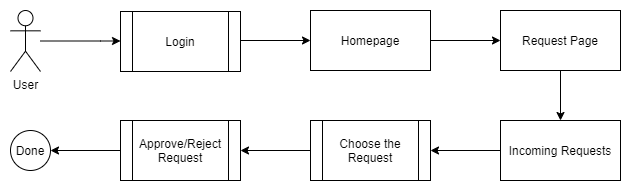

The diagram above was exported from draw.io. Its source (the exported page's mxGraphModel, read from the mxfile embedded in the PNG):
<mxGraphModel dx="868" dy="393" grid="1" gridSize="10" guides="1" tooltips="1" connect="1" arrows="1" fold="1" page="1" pageScale="1" pageWidth="827" pageHeight="1169" math="0" shadow="0">
  <root>
    <mxCell id="0" />
    <mxCell id="1" parent="0" />
    <mxCell id="u4C9lAah9uElFJwiYR1T-1" style="edgeStyle=orthogonalEdgeStyle;rounded=0;orthogonalLoop=1;jettySize=auto;html=1;" parent="1" source="u4C9lAah9uElFJwiYR1T-2" edge="1">
      <mxGeometry relative="1" as="geometry">
        <Array as="points">
          <mxPoint x="280" y="160" />
          <mxPoint x="280" y="160" />
        </Array>
        <mxPoint x="300" y="160.5" as="targetPoint" />
      </mxGeometry>
    </mxCell>
    <mxCell id="u4C9lAah9uElFJwiYR1T-2" value="User" style="shape=umlActor;verticalLabelPosition=bottom;labelBackgroundColor=#ffffff;verticalAlign=top;html=1;outlineConnect=0;" parent="1" vertex="1">
      <mxGeometry x="190" y="130" width="30" height="61" as="geometry" />
    </mxCell>
    <mxCell id="u4C9lAah9uElFJwiYR1T-15" style="edgeStyle=orthogonalEdgeStyle;rounded=0;orthogonalLoop=1;jettySize=auto;html=1;exitX=0;exitY=0.5;exitDx=0;exitDy=0;" parent="1" target="u4C9lAah9uElFJwiYR1T-11" edge="1">
      <mxGeometry relative="1" as="geometry">
        <mxPoint x="300" y="270" as="sourcePoint" />
      </mxGeometry>
    </mxCell>
    <mxCell id="u4C9lAah9uElFJwiYR1T-7" style="edgeStyle=orthogonalEdgeStyle;rounded=0;orthogonalLoop=1;jettySize=auto;html=1;" parent="1" edge="1">
      <mxGeometry relative="1" as="geometry">
        <mxPoint x="420" y="160" as="sourcePoint" />
        <mxPoint x="490" y="160" as="targetPoint" />
      </mxGeometry>
    </mxCell>
    <mxCell id="u4C9lAah9uElFJwiYR1T-11" value="Done" style="ellipse;whiteSpace=wrap;html=1;aspect=fixed;" parent="1" vertex="1">
      <mxGeometry x="190" y="250" width="40" height="40" as="geometry" />
    </mxCell>
    <mxCell id="mVitHZWvJjT6UqVmyxxi-1" value="Login" style="shape=process;whiteSpace=wrap;html=1;backgroundOutline=1;" parent="1" vertex="1">
      <mxGeometry x="300" y="131" width="120" height="60" as="geometry" />
    </mxCell>
    <mxCell id="TBDtO5JbNXngegUcG6kN-2" style="edgeStyle=orthogonalEdgeStyle;rounded=0;orthogonalLoop=1;jettySize=auto;html=1;exitX=1;exitY=0.5;exitDx=0;exitDy=0;entryX=0;entryY=0.5;entryDx=0;entryDy=0;" parent="1" source="mVitHZWvJjT6UqVmyxxi-2" target="JkMh927r1MLlW0JVQ4JK-1" edge="1">
      <mxGeometry relative="1" as="geometry" />
    </mxCell>
    <mxCell id="mVitHZWvJjT6UqVmyxxi-2" value="Homepage" style="rounded=0;whiteSpace=wrap;html=1;" parent="1" vertex="1">
      <mxGeometry x="490" y="130" width="120" height="60" as="geometry" />
    </mxCell>
    <mxCell id="TBDtO5JbNXngegUcG6kN-4" style="edgeStyle=orthogonalEdgeStyle;rounded=0;orthogonalLoop=1;jettySize=auto;html=1;entryX=0.5;entryY=0;entryDx=0;entryDy=0;" parent="1" source="JkMh927r1MLlW0JVQ4JK-1" target="TBDtO5JbNXngegUcG6kN-3" edge="1">
      <mxGeometry relative="1" as="geometry" />
    </mxCell>
    <mxCell id="JkMh927r1MLlW0JVQ4JK-1" value="Request Page" style="rounded=0;whiteSpace=wrap;html=1;" parent="1" vertex="1">
      <mxGeometry x="680" y="130" width="120" height="60" as="geometry" />
    </mxCell>
    <mxCell id="TBDtO5JbNXngegUcG6kN-6" style="edgeStyle=orthogonalEdgeStyle;rounded=0;orthogonalLoop=1;jettySize=auto;html=1;entryX=1;entryY=0.5;entryDx=0;entryDy=0;" parent="1" source="TBDtO5JbNXngegUcG6kN-3" target="TBDtO5JbNXngegUcG6kN-5" edge="1">
      <mxGeometry relative="1" as="geometry" />
    </mxCell>
    <mxCell id="TBDtO5JbNXngegUcG6kN-3" value="Incoming Requests" style="rounded=0;whiteSpace=wrap;html=1;" parent="1" vertex="1">
      <mxGeometry x="680" y="240" width="120" height="60" as="geometry" />
    </mxCell>
    <mxCell id="TBDtO5JbNXngegUcG6kN-8" style="edgeStyle=orthogonalEdgeStyle;rounded=0;orthogonalLoop=1;jettySize=auto;html=1;entryX=1;entryY=0.5;entryDx=0;entryDy=0;" parent="1" source="TBDtO5JbNXngegUcG6kN-5" target="TBDtO5JbNXngegUcG6kN-7" edge="1">
      <mxGeometry relative="1" as="geometry" />
    </mxCell>
    <mxCell id="TBDtO5JbNXngegUcG6kN-5" value="Choose the Request" style="shape=process;whiteSpace=wrap;html=1;backgroundOutline=1;" parent="1" vertex="1">
      <mxGeometry x="490" y="240" width="120" height="60" as="geometry" />
    </mxCell>
    <mxCell id="TBDtO5JbNXngegUcG6kN-7" value="Approve/Reject Request" style="shape=process;whiteSpace=wrap;html=1;backgroundOutline=1;" parent="1" vertex="1">
      <mxGeometry x="300" y="240" width="120" height="60" as="geometry" />
    </mxCell>
  </root>
</mxGraphModel>